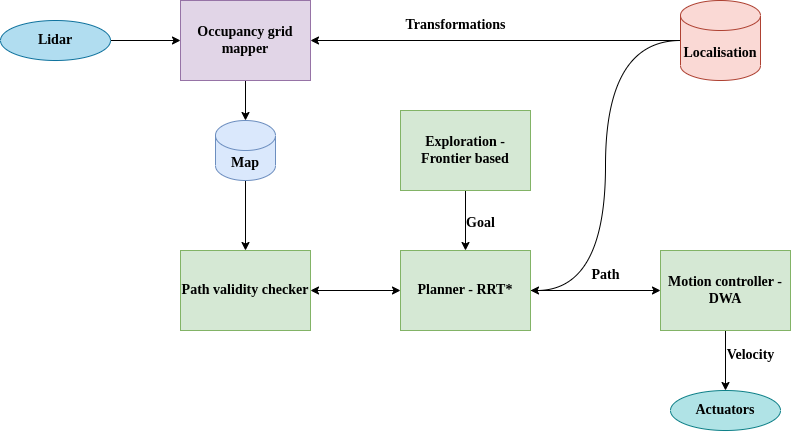

The diagram above was exported from draw.io. Its source (the exported page's mxGraphModel, read from the mxfile embedded in the PNG):
<mxGraphModel dx="1031" dy="687" grid="1" gridSize="10" guides="1" tooltips="1" connect="1" arrows="1" fold="1" page="1" pageScale="1" pageWidth="900" pageHeight="1600" math="0" shadow="0">
  <root>
    <mxCell id="0" />
    <mxCell id="1" parent="0" />
    <mxCell id="ibW_rutEIydirabECreQ-10" value="" style="edgeStyle=orthogonalEdgeStyle;rounded=0;orthogonalLoop=1;jettySize=auto;html=1;fontStyle=1;fontFamily=Verdana;fontSize=14;" edge="1" parent="1" source="ibW_rutEIydirabECreQ-1" target="ibW_rutEIydirabECreQ-2">
      <mxGeometry relative="1" as="geometry" />
    </mxCell>
    <mxCell id="ibW_rutEIydirabECreQ-1" value="Lidar" style="ellipse;whiteSpace=wrap;html=1;fontStyle=1;fontFamily=Verdana;fontSize=14;fillColor=#b1ddf0;strokeColor=#10739e;" vertex="1" parent="1">
      <mxGeometry x="40" y="80" width="110" height="40" as="geometry" />
    </mxCell>
    <mxCell id="ibW_rutEIydirabECreQ-11" value="" style="edgeStyle=orthogonalEdgeStyle;rounded=0;orthogonalLoop=1;jettySize=auto;html=1;fontStyle=1;fontFamily=Verdana;fontSize=14;" edge="1" parent="1" source="ibW_rutEIydirabECreQ-2" target="ibW_rutEIydirabECreQ-3">
      <mxGeometry relative="1" as="geometry" />
    </mxCell>
    <mxCell id="ibW_rutEIydirabECreQ-2" value="Occupancy grid mapper" style="rounded=0;whiteSpace=wrap;html=1;fontStyle=1;fontFamily=Verdana;fontSize=14;fillColor=#e1d5e7;strokeColor=#9673a6;" vertex="1" parent="1">
      <mxGeometry x="220" y="60" width="130" height="80" as="geometry" />
    </mxCell>
    <mxCell id="ibW_rutEIydirabECreQ-12" value="" style="edgeStyle=orthogonalEdgeStyle;rounded=0;orthogonalLoop=1;jettySize=auto;html=1;fontStyle=1;fontFamily=Verdana;fontSize=14;" edge="1" parent="1" source="ibW_rutEIydirabECreQ-3" target="ibW_rutEIydirabECreQ-4">
      <mxGeometry relative="1" as="geometry" />
    </mxCell>
    <mxCell id="ibW_rutEIydirabECreQ-3" value="Map" style="shape=cylinder3;whiteSpace=wrap;html=1;boundedLbl=1;backgroundOutline=1;size=15;fontStyle=1;fontFamily=Verdana;fontSize=14;fillColor=#dae8fc;strokeColor=#6c8ebf;" vertex="1" parent="1">
      <mxGeometry x="255" y="180" width="60" height="60" as="geometry" />
    </mxCell>
    <mxCell id="ibW_rutEIydirabECreQ-4" value="Path validity checker" style="rounded=0;whiteSpace=wrap;html=1;fontStyle=1;fontFamily=Verdana;fontSize=14;fillColor=#d5e8d4;strokeColor=#82b366;" vertex="1" parent="1">
      <mxGeometry x="220" y="310" width="130" height="80" as="geometry" />
    </mxCell>
    <mxCell id="ibW_rutEIydirabECreQ-19" value="" style="edgeStyle=orthogonalEdgeStyle;rounded=0;orthogonalLoop=1;jettySize=auto;html=1;fontStyle=1;fontFamily=Verdana;fontSize=14;" edge="1" parent="1" source="ibW_rutEIydirabECreQ-5" target="ibW_rutEIydirabECreQ-8">
      <mxGeometry relative="1" as="geometry" />
    </mxCell>
    <mxCell id="ibW_rutEIydirabECreQ-5" value="Planner - RRT*" style="rounded=0;whiteSpace=wrap;html=1;fontStyle=1;fontFamily=Verdana;fontSize=14;fillColor=#d5e8d4;strokeColor=#82b366;" vertex="1" parent="1">
      <mxGeometry x="440" y="310" width="130" height="80" as="geometry" />
    </mxCell>
    <mxCell id="ibW_rutEIydirabECreQ-15" value="" style="edgeStyle=orthogonalEdgeStyle;rounded=0;orthogonalLoop=1;jettySize=auto;html=1;fontStyle=1;fontFamily=Verdana;fontSize=14;" edge="1" parent="1" source="ibW_rutEIydirabECreQ-6" target="ibW_rutEIydirabECreQ-5">
      <mxGeometry relative="1" as="geometry" />
    </mxCell>
    <mxCell id="ibW_rutEIydirabECreQ-6" value="Exploration - Frontier based" style="rounded=0;whiteSpace=wrap;html=1;fontStyle=1;fontFamily=Verdana;fontSize=14;fillColor=#d5e8d4;strokeColor=#82b366;" vertex="1" parent="1">
      <mxGeometry x="440" y="170" width="130" height="80" as="geometry" />
    </mxCell>
    <mxCell id="ibW_rutEIydirabECreQ-16" style="edgeStyle=orthogonalEdgeStyle;rounded=0;orthogonalLoop=1;jettySize=auto;html=1;fontStyle=1;fontFamily=Verdana;fontSize=14;" edge="1" parent="1" source="ibW_rutEIydirabECreQ-7" target="ibW_rutEIydirabECreQ-2">
      <mxGeometry relative="1" as="geometry" />
    </mxCell>
    <mxCell id="ibW_rutEIydirabECreQ-21" style="edgeStyle=orthogonalEdgeStyle;rounded=0;orthogonalLoop=1;jettySize=auto;html=1;entryX=1;entryY=0.5;entryDx=0;entryDy=0;curved=1;fontStyle=1;fontFamily=Verdana;fontSize=14;" edge="1" parent="1" source="ibW_rutEIydirabECreQ-7" target="ibW_rutEIydirabECreQ-5">
      <mxGeometry relative="1" as="geometry" />
    </mxCell>
    <mxCell id="ibW_rutEIydirabECreQ-7" value="Localisation" style="shape=cylinder3;whiteSpace=wrap;html=1;boundedLbl=1;backgroundOutline=1;size=15;fontStyle=1;fontFamily=Verdana;fontSize=14;fillColor=#fad9d5;strokeColor=#ae4132;" vertex="1" parent="1">
      <mxGeometry x="720" y="60" width="80" height="80" as="geometry" />
    </mxCell>
    <mxCell id="ibW_rutEIydirabECreQ-25" value="" style="edgeStyle=orthogonalEdgeStyle;rounded=0;orthogonalLoop=1;jettySize=auto;html=1;fontStyle=1;fontFamily=Verdana;fontSize=14;" edge="1" parent="1" source="ibW_rutEIydirabECreQ-8" target="ibW_rutEIydirabECreQ-9">
      <mxGeometry relative="1" as="geometry" />
    </mxCell>
    <mxCell id="ibW_rutEIydirabECreQ-8" value="Motion controller - DWA" style="rounded=0;whiteSpace=wrap;html=1;fontStyle=1;fontFamily=Verdana;fontSize=14;fillColor=#d5e8d4;strokeColor=#82b366;" vertex="1" parent="1">
      <mxGeometry x="700" y="310" width="130" height="80" as="geometry" />
    </mxCell>
    <mxCell id="ibW_rutEIydirabECreQ-9" value="Actuators" style="ellipse;whiteSpace=wrap;html=1;fontStyle=1;fontFamily=Verdana;fontSize=14;fillColor=#b0e3e6;strokeColor=#0e8088;" vertex="1" parent="1">
      <mxGeometry x="710" y="450" width="110" height="40" as="geometry" />
    </mxCell>
    <mxCell id="ibW_rutEIydirabECreQ-14" value="" style="endArrow=classic;startArrow=classic;html=1;rounded=0;exitX=1;exitY=0.5;exitDx=0;exitDy=0;entryX=0;entryY=0.5;entryDx=0;entryDy=0;fontStyle=1;fontFamily=Verdana;fontSize=14;" edge="1" parent="1" source="ibW_rutEIydirabECreQ-4" target="ibW_rutEIydirabECreQ-5">
      <mxGeometry width="50" height="50" relative="1" as="geometry">
        <mxPoint x="430" y="280" as="sourcePoint" />
        <mxPoint x="480" y="230" as="targetPoint" />
      </mxGeometry>
    </mxCell>
    <mxCell id="ibW_rutEIydirabECreQ-22" value="Transformations" style="text;html=1;align=center;verticalAlign=middle;resizable=0;points=[];autosize=1;strokeColor=none;fillColor=none;fontStyle=1;fontFamily=Verdana;fontSize=14;" vertex="1" parent="1">
      <mxGeometry x="435" y="70" width="120" height="30" as="geometry" />
    </mxCell>
    <mxCell id="ibW_rutEIydirabECreQ-23" value="Goal" style="text;html=1;align=center;verticalAlign=middle;resizable=0;points=[];autosize=1;strokeColor=none;fillColor=none;fontStyle=1;fontFamily=Verdana;fontSize=14;" vertex="1" parent="1">
      <mxGeometry x="495" y="268" width="50" height="30" as="geometry" />
    </mxCell>
    <mxCell id="ibW_rutEIydirabECreQ-24" value="Path" style="text;html=1;align=center;verticalAlign=middle;resizable=0;points=[];autosize=1;strokeColor=none;fillColor=none;fontStyle=1;fontFamily=Verdana;fontSize=14;" vertex="1" parent="1">
      <mxGeometry x="620" y="320" width="50" height="30" as="geometry" />
    </mxCell>
    <mxCell id="ibW_rutEIydirabECreQ-27" value="Velocity" style="text;html=1;align=center;verticalAlign=middle;resizable=0;points=[];autosize=1;strokeColor=none;fillColor=none;fontStyle=1;fontFamily=Verdana;fontSize=14;" vertex="1" parent="1">
      <mxGeometry x="755" y="400" width="70" height="30" as="geometry" />
    </mxCell>
  </root>
</mxGraphModel>